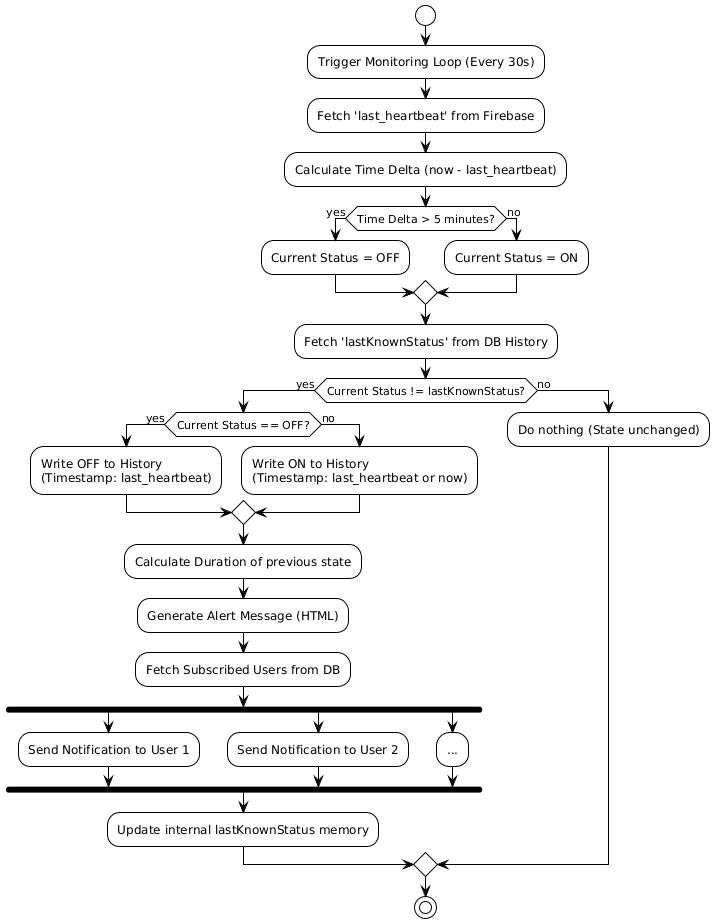

The diagram above was rendered by PlantUML. Its source (embedded in the PNG):
@startuml
!theme plain

start
:Trigger Monitoring Loop (Every 30s);
:Fetch 'last_heartbeat' from Firebase;
:Calculate Time Delta (now - last_heartbeat);

if (Time Delta > 5 minutes?) then (yes)
  :Current Status = OFF;
else (no)
  :Current Status = ON;
endif

:Fetch 'lastKnownStatus' from DB History;

if (Current Status != lastKnownStatus?) then (yes)
  if (Current Status == OFF?) then (yes)
    :Write OFF to History\n(Timestamp: last_heartbeat);
  else (no)
    :Write ON to History\n(Timestamp: last_heartbeat or now);
  endif
  
  :Calculate Duration of previous state;
  :Generate Alert Message (HTML);
  :Fetch Subscribed Users from DB;
  
  fork
    :Send Notification to User 1;
  fork again
    :Send Notification to User 2;
  fork again
    :...;
  end fork
  
  :Update internal lastKnownStatus memory;
else (no)
  :Do nothing (State unchanged);
endif

stop
@enduml